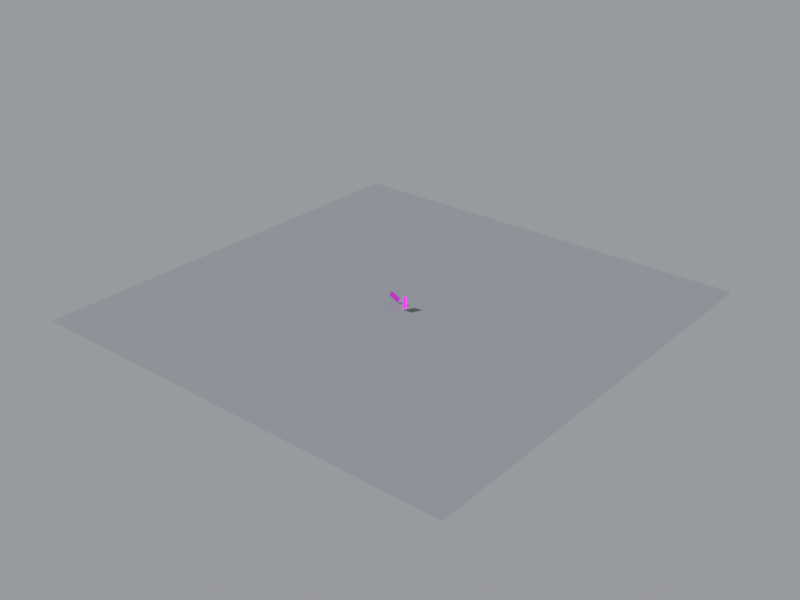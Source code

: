 # Source: scene.blend  (saved by Blender 5.2.45; exported with 4.5.12 LTS)
import bpy
from mathutils import Matrix  # noqa: F401  (used for matrix-valued properties, if any)

bpy.ops.wm.read_factory_settings(use_empty=True)
scene = bpy.context.scene
scene.name = 'Scene'

# ---- collections
col_collection = bpy.data.collections.new('Collection'); scene.collection.children.link(col_collection)

# ---- images (referenced by path relative to the original .blend; pixels are not part of the script)
import os
ASSET_DIR = os.environ.get("B2B_ASSET_DIR", "")  # directory of the original .blend (textures are referenced by path, not embedded)
HERE = os.path.dirname(os.path.abspath(__file__))  # packed textures are extracted next to this script under _unpacked/

def load_image(name, relpath, width, height, colorspace="sRGB"):
    """Load a texture the original file referenced (path relative to the .blend, or extracted next to this script)."""
    p = next((c for c in (os.path.join(HERE, relpath), os.path.join(ASSET_DIR, relpath)) if relpath and os.path.exists(c)), "")
    if p:
        img = bpy.data.images.load(p, check_existing=True)
        img.name = name
    else:  # same state as the original file: an image datablock whose file is absent (Cycles renders it pink)
        img = bpy.data.images.new(name, width, height)
        img.source = "FILE"
        img.filepath = "//" + (relpath or name)
    img.colorspace_settings.name = colorspace
    return img
img_choco_pie_png = load_image('choco_pie.png', 'choco_pie.png', 1024, 1024, 'sRGB')
img_kelloggs_png = load_image('kelloggs.png', 'kelloggs.png', 1024, 1024, 'sRGB')

# ---- materials (node trees are filled in below, after node groups)
mat_chocopieplane_material_008 = bpy.data.materials.new('ChocoPiePlane_Material.008')
mat_kelloggsplane_material_008 = bpy.data.materials.new('KelloggsPlane_Material.008')
mat_tablemat_008 = bpy.data.materials.new('TableMat.008')

# ---- material node trees
mat_chocopieplane_material_008.use_nodes = True; mat_chocopieplane_material_008.node_tree.nodes.clear()
_N = mat_chocopieplane_material_008.node_tree.nodes; _L = mat_chocopieplane_material_008.node_tree.links
n0 = _N.new('ShaderNodeTexImage'); n0.name = 'Image Texture'; n0.location = (0, 0)
n0.image = img_choco_pie_png
n0.interpolation = 'Smart'
n1 = _N.new('ShaderNodeBsdfPrincipled'); n1.name = 'Principled BSDF'; n1.location = (0, 0)
n1.inputs[2].default_value = 0.35
n1.inputs[10].default_value = 0.005
n2 = _N.new('ShaderNodeOutputMaterial'); n2.name = 'Material Output'; n2.location = (0, 0)
_L.new(n0.outputs[0], n1.inputs[0])
_L.new(n1.outputs[0], n2.inputs[0])
n2.is_active_output = True
mat_kelloggsplane_material_008.use_nodes = True; mat_kelloggsplane_material_008.node_tree.nodes.clear()
_N = mat_kelloggsplane_material_008.node_tree.nodes; _L = mat_kelloggsplane_material_008.node_tree.links
n0 = _N.new('ShaderNodeTexImage'); n0.name = 'Image Texture'; n0.location = (0, 0)
n0.image = img_kelloggs_png
n0.interpolation = 'Smart'
n1 = _N.new('ShaderNodeBsdfPrincipled'); n1.name = 'Principled BSDF'; n1.location = (0, 0)
n1.inputs[2].default_value = 0.35
n1.inputs[10].default_value = 0.005
n2 = _N.new('ShaderNodeOutputMaterial'); n2.name = 'Material Output'; n2.location = (0, 0)
_L.new(n0.outputs[0], n1.inputs[0])
_L.new(n1.outputs[0], n2.inputs[0])
n2.is_active_output = True
mat_tablemat_008.use_nodes = True; mat_tablemat_008.node_tree.nodes.clear()
_N = mat_tablemat_008.node_tree.nodes; _L = mat_tablemat_008.node_tree.links
n0 = _N.new('ShaderNodeBsdfPrincipled'); n0.name = 'Principled BSDF'; n0.location = (-200, 100)
n0.inputs[0].default_value = (0.22, 0.24, 0.26, 1.0)
n0.inputs[2].default_value = 0.4
n0.inputs[10].default_value = 0.005
n1 = _N.new('ShaderNodeOutputMaterial'); n1.name = 'Material Output'; n1.location = (200, 100)
_L.new(n0.outputs[0], n1.inputs[0])
n1.is_active_output = True

# ---- world
world_world_024 = bpy.data.worlds.new('World_024'); scene.world = world_world_024
world_world_024.use_nodes = True; world_world_024.node_tree.nodes.clear()
_N = world_world_024.node_tree.nodes; _L = world_world_024.node_tree.links
n0 = _N.new('ShaderNodeBackground'); n0.name = 'Background'; n0.location = (-200, 100)
n0.inputs[0].default_value = (0.7, 0.72, 0.75, 1.0)
n0.inputs[1].default_value = 0.45
n1 = _N.new('ShaderNodeOutputWorld'); n1.name = 'World Output'; n1.location = (200, 100)
_L.new(n0.outputs[0], n1.inputs[0])
n1.is_active_output = True

# ---- cameras
cam_cam0_008 = bpy.data.cameras.new('Cam0.008')
cam_cam0_008.sensor_fit = 'HORIZONTAL'
cam_cam0_008.clip_start = 0.05
cam_cam0_008.clip_end = 50.0
cam_cam0_008.lens = 26.72
cam_cam1_008 = bpy.data.cameras.new('Cam1.008')
cam_cam1_008.sensor_fit = 'HORIZONTAL'
cam_cam1_008.clip_start = 0.05
cam_cam1_008.clip_end = 50.0
cam_cam1_008.lens = 26.72

# ---- lights
light_mainlight_008 = bpy.data.lights.new('MainLight.008', 'SUN')
light_mainlight_008.energy = 4.2

# ---- meshes
me_chocopieplane_mesh_008 = bpy.data.meshes.new('ChocoPiePlane_Mesh.008')
me_chocopieplane_mesh_008.from_pydata([(-0.12, 0.0, -0.1029), (0.12, 0.0, -0.1029), (0.12, 0.0, 0.1029), (-0.12, 0.0, 0.1029)], [], [(0, 1, 2, 3)])
_uv = me_chocopieplane_mesh_008.uv_layers.new(name='UVMap')
_uv.uv.foreach_set('vector', [0.0, 0.0, 1.0, 0.0, 1.0, 1.0, 0.0, 1.0])
me_chocopieplane_mesh_008.materials.append(mat_chocopieplane_material_008)
me_chocopieplane_mesh_008.update()
me_kelloggsplane_mesh_008 = bpy.data.meshes.new('KelloggsPlane_Mesh.008')
me_kelloggsplane_mesh_008.from_pydata([(-0.07, 0.0, -0.1229), (0.07, 0.0, -0.1229), (0.07, 0.0, 0.1229), (-0.07, 0.0, 0.1229)], [], [(0, 1, 2, 3)])
_uv = me_kelloggsplane_mesh_008.uv_layers.new(name='UVMap')
_uv.uv.foreach_set('vector', [0.0, 0.0, 1.0, 0.0, 1.0, 1.0, 0.0, 1.0])
me_kelloggsplane_mesh_008.materials.append(mat_kelloggsplane_material_008)
me_kelloggsplane_mesh_008.update()
me_plane_008 = bpy.data.meshes.new('Plane.008')
me_plane_008.from_pydata([(-5.0, -5.0, 0.0), (5.0, -5.0, 0.0), (-5.0, 5.0, 0.0), (5.0, 5.0, 0.0)], [], [(0, 1, 3, 2)])
_uv = me_plane_008.uv_layers.new(name='UVMap')
_uv.uv.foreach_set('vector', [0.0, 0.0, 1.0, 0.0, 1.0, 1.0, 0.0, 1.0])
me_plane_008.materials.append(mat_tablemat_008)
me_plane_008.update()

# ---- objects
ob_mainlight = bpy.data.objects.new('MainLight', light_mainlight_008)
ob_chocopieplane = bpy.data.objects.new('ChocoPiePlane', me_chocopieplane_mesh_008)
ob_kelloggsplane = bpy.data.objects.new('KelloggsPlane', me_kelloggsplane_mesh_008)
ob_cam0 = bpy.data.objects.new('Cam0', cam_cam0_008)
ob_cam1 = bpy.data.objects.new('Cam1', cam_cam1_008)
ob_tablefloor = bpy.data.objects.new('TableFloor', me_plane_008)
ob_scenecenteranchor = bpy.data.objects.new('SceneCenterAnchor', None)

# ---- transforms, parenting, visibility, modifiers, constraints
ob_mainlight.location = (-1.8, -1.2, 2.2)
ob_mainlight.rotation_euler = (0.7854, -0.4363, -0.6981)
ob_chocopieplane.location = (-0.18, 0.04, 0.0)
ob_chocopieplane.rotation_euler = (0.384, 0.5585, 0.2094)
ob_kelloggsplane.location = (0.16, -0.04, 0.0)
ob_kelloggsplane.rotation_euler = (-0.384, -0.5585, -0.2094)
ob_cam0.location = (-0.22, -0.72, 0.12)
ob_cam0.rotation_euler = (0.0, 0.0, -0.1396)
_c = ob_cam0.constraints.new('TRACK_TO'); _c.name = 'Track To'
_c.target = ob_scenecenteranchor
ob_cam1.location = (0.24, -0.72, 0.1)
ob_cam1.rotation_euler = (0.0, -0.0, 0.1396)
_c = ob_cam1.constraints.new('TRACK_TO'); _c.name = 'Track To'
_c.target = ob_scenecenteranchor
ob_tablefloor.location = (0.0, 0.0, -0.15)
ob_scenecenteranchor.location = (0.0, 0.0, 0.0)

# ---- collection membership
scene.collection.objects.link(ob_mainlight)
scene.collection.objects.link(ob_chocopieplane)
scene.collection.objects.link(ob_kelloggsplane)
scene.collection.objects.link(ob_cam0)
scene.collection.objects.link(ob_cam1)
col_collection.objects.link(ob_tablefloor)
col_collection.objects.link(ob_scenecenteranchor)

# ---- scene / render settings (as saved in the file)
scene.frame_start = 1; scene.frame_end = 250; scene.frame_set(1)
scene.render.engine = 'BLENDER_EEVEE_NEXT'
scene.render.image_settings.color_mode = 'RGB'
scene.render.resolution_x = 1280
scene.render.resolution_y = 960
scene.render.bake_bias = 0.0
scene.render.bake_samples = 0
scene.render.compositor_device = 'GPU'
scene.eevee.use_volume_custom_range = False
scene.eevee.fast_gi_thickness_near = 0.1
scene.eevee.fast_gi_thickness_far = 0.0
scene.eevee.ray_tracing_options.screen_trace_thickness = 0.1
scene.view_settings.view_transform = 'Standard'
bpy.context.view_layer.update()

# ---- added for rendering (the .blend has no active camera): camera
cam_auto = bpy.data.cameras.new('AutoCamera')
cam_auto.lens = 50.0
cam_auto.sensor_width = 36.0
cam_auto.clip_end = 1000.0
ob_auto_camera = bpy.data.objects.new('AutoCamera', cam_auto)
scene.collection.objects.link(ob_auto_camera)
ob_auto_camera.location = (13.0875, -15.705, 10.4673)
ob_auto_camera.rotation_euler = (1.09748, -7.21219e-08, 0.694738)
scene.camera = ob_auto_camera
bpy.context.view_layer.update()
